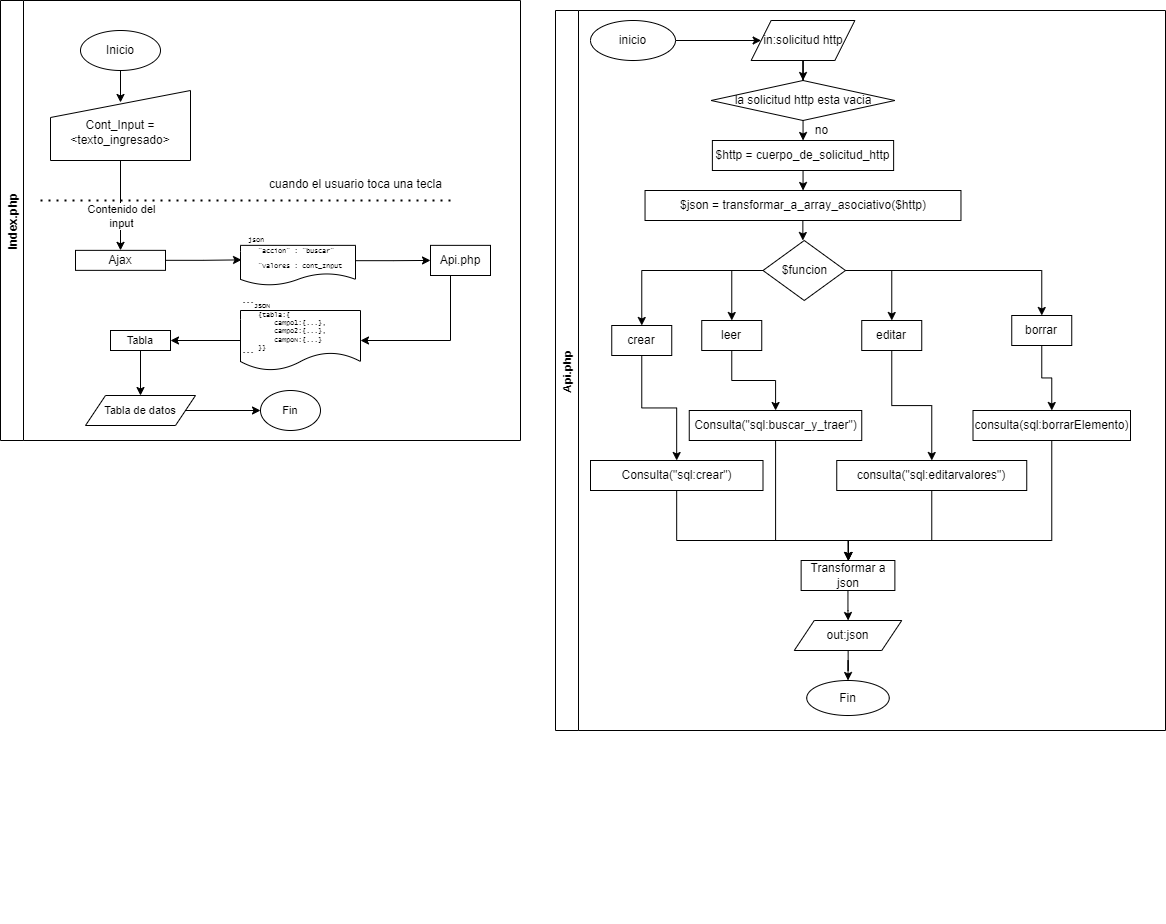

The diagram above was exported from draw.io. Its source (the exported page's mxGraphModel, read from the mxfile embedded in the PNG):
<mxGraphModel dx="1578" dy="1024" grid="1" gridSize="10" guides="1" tooltips="1" connect="1" arrows="1" fold="1" page="1" pageScale="1" pageWidth="1169" pageHeight="827" math="0" shadow="0">
  <root>
    <mxCell id="0" />
    <mxCell id="1" parent="0" />
    <mxCell id="sBC870FWSF1HZHHWkF-I-48" value="" style="group" parent="1" vertex="1" connectable="0">
      <mxGeometry x="40" y="30" width="1155" height="913" as="geometry" />
    </mxCell>
    <mxCell id="zmLbM4HX59QKHRKfZUCe-139" value="" style="group" vertex="1" connectable="0" parent="sBC870FWSF1HZHHWkF-I-48">
      <mxGeometry x="-10" y="-10" width="1165" height="730" as="geometry" />
    </mxCell>
    <mxCell id="sBC870FWSF1HZHHWkF-I-19" value="Index.php" style="swimlane;horizontal=0;fontFamily=Helvetica;fontSize=12;" parent="zmLbM4HX59QKHRKfZUCe-139" vertex="1">
      <mxGeometry width="520" height="440" as="geometry" />
    </mxCell>
    <mxCell id="sBC870FWSF1HZHHWkF-I-56" style="edgeStyle=orthogonalEdgeStyle;rounded=0;orthogonalLoop=1;jettySize=auto;html=1;entryX=1;entryY=0.5;entryDx=0;entryDy=0;fontFamily=Helvetica;fontSize=11;" parent="sBC870FWSF1HZHHWkF-I-19" source="sBC870FWSF1HZHHWkF-I-20" target="sBC870FWSF1HZHHWkF-I-38" edge="1">
      <mxGeometry relative="1" as="geometry">
        <Array as="points">
          <mxPoint x="450" y="340" />
        </Array>
      </mxGeometry>
    </mxCell>
    <mxCell id="sBC870FWSF1HZHHWkF-I-20" value="Api.php" style="rounded=0;whiteSpace=wrap;html=1;fontFamily=Helvetica;fontSize=12;" parent="sBC870FWSF1HZHHWkF-I-19" vertex="1">
      <mxGeometry x="430" y="244.86" width="60" height="30.14" as="geometry" />
    </mxCell>
    <mxCell id="sBC870FWSF1HZHHWkF-I-38" value="&lt;div style=&quot;text-align: left;&quot;&gt;&lt;span style=&quot;background-color: initial;&quot;&gt;```JSON&lt;/span&gt;&lt;span style=&quot;background-color: initial;&quot;&gt;&#09;&lt;/span&gt;&lt;span style=&quot;background-color: initial;&quot;&gt;&#09;&lt;/span&gt;&lt;span style=&quot;background-color: initial;&quot;&gt;&#09;&lt;/span&gt;&lt;span style=&quot;background-color: initial;&quot;&gt;&amp;nbsp; &amp;nbsp;&amp;nbsp;&lt;/span&gt;&lt;br&gt;&lt;/div&gt;&lt;div style=&quot;text-align: left;&quot;&gt;&lt;span style=&quot;background-color: initial;&quot;&gt;&amp;nbsp; &amp;nbsp; {tabla:{&lt;span style=&quot;white-space: pre;&quot;&gt;&#09;&lt;/span&gt;&lt;span style=&quot;white-space: pre;&quot;&gt;&#09;&lt;/span&gt;&amp;nbsp; &amp;nbsp; &amp;nbsp;&lt;/span&gt;&lt;/div&gt;&lt;div style=&quot;text-align: left;&quot;&gt;&lt;span style=&quot;background-color: initial;&quot;&gt;&amp;nbsp; &amp;nbsp; &amp;nbsp; &amp;nbsp; campo1:{...},&lt;/span&gt;&lt;/div&gt;&lt;div style=&quot;text-align: left;&quot;&gt;&lt;span style=&quot;background-color: initial;&quot;&gt;&amp;nbsp; &amp;nbsp; &amp;nbsp; &amp;nbsp; campo2:{...},&lt;/span&gt;&lt;/div&gt;&lt;div style=&quot;text-align: left;&quot;&gt;&lt;span style=&quot;background-color: initial;&quot;&gt;&lt;span style=&quot;white-space: pre;&quot;&gt;&#09;&lt;/span&gt;campoN:{...}&lt;br&gt;&lt;/span&gt;&lt;/div&gt;&lt;div style=&quot;text-align: left;&quot;&gt;&lt;span style=&quot;background-color: initial;&quot;&gt;&amp;nbsp; &amp;nbsp; }&lt;/span&gt;&lt;span style=&quot;background-color: initial;&quot;&gt;}&lt;/span&gt;&lt;/div&gt;&lt;div style=&quot;text-align: left;&quot;&gt;&lt;span style=&quot;background-color: initial;&quot;&gt;```&lt;/span&gt;&lt;/div&gt;" style="shape=document;whiteSpace=wrap;html=1;boundedLbl=1;fontFamily=Lucida Console;fontSize=7;labelPosition=center;verticalLabelPosition=middle;align=center;verticalAlign=middle;textDirection=ltr;spacing=0;" parent="sBC870FWSF1HZHHWkF-I-19" vertex="1">
      <mxGeometry x="240" y="310" width="120" height="60" as="geometry" />
    </mxCell>
    <mxCell id="sBC870FWSF1HZHHWkF-I-44" value="" style="edgeStyle=orthogonalEdgeStyle;rounded=0;orthogonalLoop=1;jettySize=auto;html=1;fontFamily=Helvetica;fontSize=11;" parent="sBC870FWSF1HZHHWkF-I-19" source="sBC870FWSF1HZHHWkF-I-42" target="sBC870FWSF1HZHHWkF-I-43" edge="1">
      <mxGeometry relative="1" as="geometry" />
    </mxCell>
    <mxCell id="sBC870FWSF1HZHHWkF-I-42" value="Tabla" style="rounded=0;whiteSpace=wrap;html=1;fontFamily=Helvetica;fontSize=11;" parent="sBC870FWSF1HZHHWkF-I-19" vertex="1">
      <mxGeometry x="110" y="330" width="60" height="20" as="geometry" />
    </mxCell>
    <mxCell id="sBC870FWSF1HZHHWkF-I-41" style="edgeStyle=orthogonalEdgeStyle;rounded=0;orthogonalLoop=1;jettySize=auto;html=1;fontFamily=Lucida Console;fontSize=7;" parent="sBC870FWSF1HZHHWkF-I-19" source="sBC870FWSF1HZHHWkF-I-38" target="sBC870FWSF1HZHHWkF-I-42" edge="1">
      <mxGeometry relative="1" as="geometry">
        <mxPoint x="210" y="339.9428571428572" as="targetPoint" />
      </mxGeometry>
    </mxCell>
    <mxCell id="sBC870FWSF1HZHHWkF-I-43" value="Tabla de datos" style="shape=parallelogram;perimeter=parallelogramPerimeter;whiteSpace=wrap;html=1;fixedSize=1;fontFamily=Helvetica;fontSize=11;" parent="sBC870FWSF1HZHHWkF-I-19" vertex="1">
      <mxGeometry x="85" y="395" width="110" height="30" as="geometry" />
    </mxCell>
    <mxCell id="zmLbM4HX59QKHRKfZUCe-2" value="Fin" style="ellipse;whiteSpace=wrap;html=1;fontSize=11;" vertex="1" parent="sBC870FWSF1HZHHWkF-I-19">
      <mxGeometry x="260" y="390" width="60" height="40" as="geometry" />
    </mxCell>
    <mxCell id="zmLbM4HX59QKHRKfZUCe-3" value="" style="edgeStyle=orthogonalEdgeStyle;rounded=0;orthogonalLoop=1;jettySize=auto;html=1;" edge="1" parent="sBC870FWSF1HZHHWkF-I-19" source="sBC870FWSF1HZHHWkF-I-43" target="zmLbM4HX59QKHRKfZUCe-2">
      <mxGeometry relative="1" as="geometry" />
    </mxCell>
    <mxCell id="sBC870FWSF1HZHHWkF-I-1" value="Inicio" style="ellipse;whiteSpace=wrap;html=1;" parent="zmLbM4HX59QKHRKfZUCe-139" vertex="1">
      <mxGeometry x="80" y="30" width="80" height="40" as="geometry" />
    </mxCell>
    <mxCell id="sBC870FWSF1HZHHWkF-I-5" value="&lt;br&gt;Cont_Input = &amp;lt;texto_ingresado&amp;gt;" style="shape=manualInput;whiteSpace=wrap;html=1;size=27;" parent="zmLbM4HX59QKHRKfZUCe-139" vertex="1">
      <mxGeometry x="50" y="90" width="140" height="70" as="geometry" />
    </mxCell>
    <mxCell id="sBC870FWSF1HZHHWkF-I-4" value="" style="edgeStyle=orthogonalEdgeStyle;rounded=0;orthogonalLoop=1;jettySize=auto;html=1;entryX=0.5;entryY=0.171;entryDx=0;entryDy=0;entryPerimeter=0;" parent="zmLbM4HX59QKHRKfZUCe-139" source="sBC870FWSF1HZHHWkF-I-1" target="sBC870FWSF1HZHHWkF-I-5" edge="1">
      <mxGeometry relative="1" as="geometry">
        <mxPoint x="220.0344827586207" y="90" as="targetPoint" />
      </mxGeometry>
    </mxCell>
    <mxCell id="sBC870FWSF1HZHHWkF-I-10" value="Ajax" style="rounded=0;whiteSpace=wrap;html=1;" parent="zmLbM4HX59QKHRKfZUCe-139" vertex="1">
      <mxGeometry x="75" y="249.86" width="90" height="20" as="geometry" />
    </mxCell>
    <mxCell id="sBC870FWSF1HZHHWkF-I-6" style="edgeStyle=orthogonalEdgeStyle;rounded=0;orthogonalLoop=1;jettySize=auto;html=1;" parent="zmLbM4HX59QKHRKfZUCe-139" source="sBC870FWSF1HZHHWkF-I-5" target="sBC870FWSF1HZHHWkF-I-10" edge="1">
      <mxGeometry relative="1" as="geometry">
        <mxPoint x="220" y="340" as="targetPoint" />
        <Array as="points" />
      </mxGeometry>
    </mxCell>
    <mxCell id="sBC870FWSF1HZHHWkF-I-9" value="Contenido del&lt;br&gt;input" style="edgeLabel;html=1;align=center;verticalAlign=middle;resizable=0;points=[];" parent="sBC870FWSF1HZHHWkF-I-6" vertex="1" connectable="0">
      <mxGeometry x="0.1026" y="1" relative="1" as="geometry">
        <mxPoint x="-1" y="6" as="offset" />
      </mxGeometry>
    </mxCell>
    <mxCell id="sBC870FWSF1HZHHWkF-I-18" value="" style="group" parent="zmLbM4HX59QKHRKfZUCe-139" vertex="1" connectable="0">
      <mxGeometry x="40" y="174" width="410" height="26" as="geometry" />
    </mxCell>
    <mxCell id="sBC870FWSF1HZHHWkF-I-7" value="" style="endArrow=none;dashed=1;html=1;dashPattern=1 3;strokeWidth=2;rounded=0;" parent="sBC870FWSF1HZHHWkF-I-18" edge="1">
      <mxGeometry width="50" height="50" relative="1" as="geometry">
        <mxPoint y="26" as="sourcePoint" />
        <mxPoint x="410" y="26" as="targetPoint" />
      </mxGeometry>
    </mxCell>
    <mxCell id="sBC870FWSF1HZHHWkF-I-8" value="cuando el usuario toca una tecla" style="text;html=1;align=center;verticalAlign=middle;resizable=0;points=[];autosize=1;strokeColor=none;fillColor=none;" parent="sBC870FWSF1HZHHWkF-I-18" vertex="1">
      <mxGeometry x="220" width="190" height="20" as="geometry" />
    </mxCell>
    <mxCell id="sBC870FWSF1HZHHWkF-I-45" value="" style="group" parent="zmLbM4HX59QKHRKfZUCe-139" vertex="1" connectable="0">
      <mxGeometry x="240" y="234.86" width="120" height="50" as="geometry" />
    </mxCell>
    <mxCell id="sBC870FWSF1HZHHWkF-I-46" value="&lt;pre style=&quot;font-size: 7px;&quot;&gt;&lt;span style=&quot;font-family: &amp;quot;Lucida Console&amp;quot;; background-color: initial; white-space: normal;&quot;&gt;&amp;nbsp; &amp;nbsp; &quot;accion&quot; : &quot;buscar&quot;&lt;/span&gt;&lt;br&gt;&lt;/pre&gt;&lt;pre style=&quot;font-size: 7px;&quot;&gt;&lt;font face=&quot;Lucida Console&quot; style=&quot;font-size: 7px;&quot;&gt;&amp;nbsp; &amp;nbsp; &quot;valores : cont_Input&lt;/font&gt;&lt;br&gt;&lt;/pre&gt;" style="shape=document;whiteSpace=wrap;html=1;boundedLbl=1;align=left;" parent="sBC870FWSF1HZHHWkF-I-45" vertex="1">
      <mxGeometry y="10" width="115" height="40" as="geometry" />
    </mxCell>
    <mxCell id="sBC870FWSF1HZHHWkF-I-47" value="json" style="text;html=1;align=center;verticalAlign=middle;resizable=0;points=[];autosize=1;strokeColor=none;fillColor=none;fontSize=7;fontFamily=Lucida Console;" parent="sBC870FWSF1HZHHWkF-I-45" vertex="1">
      <mxGeometry width="30" height="10" as="geometry" />
    </mxCell>
    <mxCell id="sBC870FWSF1HZHHWkF-I-53" style="edgeStyle=orthogonalEdgeStyle;rounded=0;orthogonalLoop=1;jettySize=auto;html=1;entryX=0.009;entryY=0.363;entryDx=0;entryDy=0;entryPerimeter=0;fontFamily=Helvetica;fontSize=11;" parent="zmLbM4HX59QKHRKfZUCe-139" source="sBC870FWSF1HZHHWkF-I-10" target="sBC870FWSF1HZHHWkF-I-46" edge="1">
      <mxGeometry relative="1" as="geometry" />
    </mxCell>
    <mxCell id="sBC870FWSF1HZHHWkF-I-54" style="edgeStyle=orthogonalEdgeStyle;rounded=0;orthogonalLoop=1;jettySize=auto;html=1;entryX=0;entryY=0.5;entryDx=0;entryDy=0;fontFamily=Helvetica;fontSize=11;exitX=1;exitY=0.383;exitDx=0;exitDy=0;exitPerimeter=0;" parent="zmLbM4HX59QKHRKfZUCe-139" source="sBC870FWSF1HZHHWkF-I-46" target="sBC870FWSF1HZHHWkF-I-20" edge="1">
      <mxGeometry relative="1" as="geometry" />
    </mxCell>
    <mxCell id="sBC870FWSF1HZHHWkF-I-55" value="Api.php" style="swimlane;horizontal=0;fontFamily=Helvetica;fontSize=11;" parent="zmLbM4HX59QKHRKfZUCe-139" vertex="1">
      <mxGeometry x="555" y="10" width="610" height="720" as="geometry" />
    </mxCell>
    <mxCell id="zmLbM4HX59QKHRKfZUCe-134" style="edgeStyle=orthogonalEdgeStyle;rounded=0;orthogonalLoop=1;jettySize=auto;html=1;" edge="1" parent="sBC870FWSF1HZHHWkF-I-55" source="zmLbM4HX59QKHRKfZUCe-4" target="zmLbM4HX59QKHRKfZUCe-133">
      <mxGeometry relative="1" as="geometry" />
    </mxCell>
    <mxCell id="zmLbM4HX59QKHRKfZUCe-4" value="inicio" style="ellipse;whiteSpace=wrap;html=1;" vertex="1" parent="sBC870FWSF1HZHHWkF-I-55">
      <mxGeometry x="35" y="10" width="85" height="40" as="geometry" />
    </mxCell>
    <mxCell id="zmLbM4HX59QKHRKfZUCe-50" value="" style="edgeStyle=orthogonalEdgeStyle;rounded=0;orthogonalLoop=1;jettySize=auto;html=1;" edge="1" parent="sBC870FWSF1HZHHWkF-I-55" source="zmLbM4HX59QKHRKfZUCe-5" target="zmLbM4HX59QKHRKfZUCe-48">
      <mxGeometry relative="1" as="geometry" />
    </mxCell>
    <mxCell id="zmLbM4HX59QKHRKfZUCe-5" value="$http = cuerpo_de_solicitud_http" style="rounded=0;whiteSpace=wrap;html=1;" vertex="1" parent="sBC870FWSF1HZHHWkF-I-55">
      <mxGeometry x="156.88" y="130" width="181.25" height="30" as="geometry" />
    </mxCell>
    <mxCell id="zmLbM4HX59QKHRKfZUCe-7" value="$funcion" style="rhombus;whiteSpace=wrap;html=1;rounded=0;" vertex="1" parent="sBC870FWSF1HZHHWkF-I-55">
      <mxGeometry x="207.5" y="230" width="82.5" height="60" as="geometry" />
    </mxCell>
    <mxCell id="zmLbM4HX59QKHRKfZUCe-61" style="edgeStyle=orthogonalEdgeStyle;rounded=0;orthogonalLoop=1;jettySize=auto;html=1;" edge="1" parent="sBC870FWSF1HZHHWkF-I-55" source="zmLbM4HX59QKHRKfZUCe-23" target="zmLbM4HX59QKHRKfZUCe-46">
      <mxGeometry relative="1" as="geometry">
        <Array as="points">
          <mxPoint x="496" y="530" />
          <mxPoint x="293" y="530" />
        </Array>
      </mxGeometry>
    </mxCell>
    <mxCell id="zmLbM4HX59QKHRKfZUCe-23" value="consulta(sql:borrarElemento)" style="text;html=1;strokeColor=default;fillColor=none;align=center;verticalAlign=middle;whiteSpace=wrap;rounded=0;" vertex="1" parent="sBC870FWSF1HZHHWkF-I-55">
      <mxGeometry x="417.5" y="400" width="157.5" height="30" as="geometry" />
    </mxCell>
    <mxCell id="zmLbM4HX59QKHRKfZUCe-60" style="edgeStyle=orthogonalEdgeStyle;rounded=0;orthogonalLoop=1;jettySize=auto;html=1;" edge="1" parent="sBC870FWSF1HZHHWkF-I-55" source="zmLbM4HX59QKHRKfZUCe-26" target="zmLbM4HX59QKHRKfZUCe-46">
      <mxGeometry relative="1" as="geometry">
        <Array as="points">
          <mxPoint x="376" y="530" />
          <mxPoint x="293" y="530" />
        </Array>
      </mxGeometry>
    </mxCell>
    <mxCell id="zmLbM4HX59QKHRKfZUCe-26" value="consulta(&quot;sql:editarvalores&quot;)" style="text;html=1;strokeColor=default;fillColor=none;align=center;verticalAlign=middle;whiteSpace=wrap;rounded=0;" vertex="1" parent="sBC870FWSF1HZHHWkF-I-55">
      <mxGeometry x="281.25" y="450" width="190" height="30" as="geometry" />
    </mxCell>
    <mxCell id="zmLbM4HX59QKHRKfZUCe-63" style="edgeStyle=orthogonalEdgeStyle;rounded=0;orthogonalLoop=1;jettySize=auto;html=1;entryX=0.5;entryY=0;entryDx=0;entryDy=0;" edge="1" parent="sBC870FWSF1HZHHWkF-I-55" source="zmLbM4HX59QKHRKfZUCe-28" target="zmLbM4HX59QKHRKfZUCe-46">
      <mxGeometry relative="1" as="geometry">
        <Array as="points">
          <mxPoint x="220" y="530" />
          <mxPoint x="293" y="530" />
        </Array>
      </mxGeometry>
    </mxCell>
    <mxCell id="zmLbM4HX59QKHRKfZUCe-28" value="Consulta(&quot;sql:buscar_y_traer&quot;)" style="text;html=1;strokeColor=default;fillColor=none;align=center;verticalAlign=middle;whiteSpace=wrap;rounded=0;" vertex="1" parent="sBC870FWSF1HZHHWkF-I-55">
      <mxGeometry x="133.75" y="400" width="172.5" height="30" as="geometry" />
    </mxCell>
    <mxCell id="zmLbM4HX59QKHRKfZUCe-41" style="edgeStyle=orthogonalEdgeStyle;rounded=0;orthogonalLoop=1;jettySize=auto;html=1;" edge="1" parent="sBC870FWSF1HZHHWkF-I-55" source="zmLbM4HX59QKHRKfZUCe-35" target="zmLbM4HX59QKHRKfZUCe-26">
      <mxGeometry relative="1" as="geometry" />
    </mxCell>
    <mxCell id="zmLbM4HX59QKHRKfZUCe-35" value="editar" style="text;html=1;strokeColor=default;fillColor=none;align=center;verticalAlign=middle;whiteSpace=wrap;rounded=0;" vertex="1" parent="sBC870FWSF1HZHHWkF-I-55">
      <mxGeometry x="306.25" y="310" width="60" height="30" as="geometry" />
    </mxCell>
    <mxCell id="zmLbM4HX59QKHRKfZUCe-34" style="edgeStyle=orthogonalEdgeStyle;rounded=0;orthogonalLoop=1;jettySize=auto;html=1;" edge="1" parent="sBC870FWSF1HZHHWkF-I-55" source="zmLbM4HX59QKHRKfZUCe-7" target="zmLbM4HX59QKHRKfZUCe-35">
      <mxGeometry relative="1" as="geometry">
        <mxPoint x="316.25" y="330" as="targetPoint" />
      </mxGeometry>
    </mxCell>
    <mxCell id="zmLbM4HX59QKHRKfZUCe-40" style="edgeStyle=orthogonalEdgeStyle;rounded=0;orthogonalLoop=1;jettySize=auto;html=1;" edge="1" parent="sBC870FWSF1HZHHWkF-I-55" source="zmLbM4HX59QKHRKfZUCe-33" target="zmLbM4HX59QKHRKfZUCe-28">
      <mxGeometry relative="1" as="geometry" />
    </mxCell>
    <mxCell id="zmLbM4HX59QKHRKfZUCe-33" value="leer" style="text;html=1;strokeColor=default;fillColor=none;align=center;verticalAlign=middle;whiteSpace=wrap;rounded=0;" vertex="1" parent="sBC870FWSF1HZHHWkF-I-55">
      <mxGeometry x="146.25" y="310" width="60" height="30" as="geometry" />
    </mxCell>
    <mxCell id="zmLbM4HX59QKHRKfZUCe-32" style="edgeStyle=orthogonalEdgeStyle;rounded=0;orthogonalLoop=1;jettySize=auto;html=1;" edge="1" parent="sBC870FWSF1HZHHWkF-I-55" source="zmLbM4HX59QKHRKfZUCe-7" target="zmLbM4HX59QKHRKfZUCe-33">
      <mxGeometry relative="1" as="geometry">
        <mxPoint x="176.25" y="330" as="targetPoint" />
      </mxGeometry>
    </mxCell>
    <mxCell id="zmLbM4HX59QKHRKfZUCe-59" style="edgeStyle=orthogonalEdgeStyle;rounded=0;orthogonalLoop=1;jettySize=auto;html=1;" edge="1" parent="sBC870FWSF1HZHHWkF-I-55" source="zmLbM4HX59QKHRKfZUCe-38" target="zmLbM4HX59QKHRKfZUCe-46">
      <mxGeometry relative="1" as="geometry">
        <Array as="points">
          <mxPoint x="121" y="530" />
          <mxPoint x="293" y="530" />
        </Array>
      </mxGeometry>
    </mxCell>
    <mxCell id="zmLbM4HX59QKHRKfZUCe-38" value="Consulta(&quot;sql:crear&quot;)" style="text;html=1;strokeColor=default;fillColor=none;align=center;verticalAlign=middle;whiteSpace=wrap;rounded=0;" vertex="1" parent="sBC870FWSF1HZHHWkF-I-55">
      <mxGeometry x="35" y="450" width="172.5" height="30" as="geometry" />
    </mxCell>
    <mxCell id="zmLbM4HX59QKHRKfZUCe-65" style="edgeStyle=orthogonalEdgeStyle;rounded=0;orthogonalLoop=1;jettySize=auto;html=1;" edge="1" parent="sBC870FWSF1HZHHWkF-I-55" source="zmLbM4HX59QKHRKfZUCe-46" target="zmLbM4HX59QKHRKfZUCe-64">
      <mxGeometry relative="1" as="geometry" />
    </mxCell>
    <mxCell id="zmLbM4HX59QKHRKfZUCe-46" value="Transformar a json" style="text;html=1;strokeColor=default;fillColor=none;align=center;verticalAlign=middle;whiteSpace=wrap;rounded=0;" vertex="1" parent="sBC870FWSF1HZHHWkF-I-55">
      <mxGeometry x="245.63" y="550" width="93.75" height="30" as="geometry" />
    </mxCell>
    <mxCell id="zmLbM4HX59QKHRKfZUCe-48" value="$json = transformar_a_array_asociativo($http)" style="text;html=1;strokeColor=default;fillColor=none;align=center;verticalAlign=middle;whiteSpace=wrap;rounded=0;" vertex="1" parent="sBC870FWSF1HZHHWkF-I-55">
      <mxGeometry x="89.53999999999999" y="180" width="315.93" height="30" as="geometry" />
    </mxCell>
    <mxCell id="zmLbM4HX59QKHRKfZUCe-54" style="edgeStyle=orthogonalEdgeStyle;rounded=0;orthogonalLoop=1;jettySize=auto;html=1;" edge="1" parent="sBC870FWSF1HZHHWkF-I-55" source="zmLbM4HX59QKHRKfZUCe-51" target="zmLbM4HX59QKHRKfZUCe-5">
      <mxGeometry relative="1" as="geometry" />
    </mxCell>
    <mxCell id="zmLbM4HX59QKHRKfZUCe-51" value="la solicitud http esta vacia" style="rhombus;whiteSpace=wrap;html=1;strokeColor=default;fillColor=none;" vertex="1" parent="sBC870FWSF1HZHHWkF-I-55">
      <mxGeometry x="155.63" y="70" width="183.75" height="40" as="geometry" />
    </mxCell>
    <mxCell id="zmLbM4HX59QKHRKfZUCe-55" value="no" style="text;html=1;align=center;verticalAlign=middle;resizable=0;points=[];autosize=1;strokeColor=none;fillColor=none;" vertex="1" parent="sBC870FWSF1HZHHWkF-I-55">
      <mxGeometry x="251.25" y="110" width="30" height="20" as="geometry" />
    </mxCell>
    <mxCell id="zmLbM4HX59QKHRKfZUCe-64" value="out:json" style="shape=parallelogram;perimeter=parallelogramPerimeter;whiteSpace=wrap;html=1;fixedSize=1;strokeColor=default;fillColor=none;" vertex="1" parent="sBC870FWSF1HZHHWkF-I-55">
      <mxGeometry x="238.76" y="610" width="107.49" height="30" as="geometry" />
    </mxCell>
    <mxCell id="zmLbM4HX59QKHRKfZUCe-66" value="Fin" style="ellipse;whiteSpace=wrap;html=1;fillColor=none;" vertex="1" parent="sBC870FWSF1HZHHWkF-I-55">
      <mxGeometry x="251.25" y="670" width="82.5" height="35" as="geometry" />
    </mxCell>
    <mxCell id="zmLbM4HX59QKHRKfZUCe-67" value="" style="edgeStyle=orthogonalEdgeStyle;rounded=0;orthogonalLoop=1;jettySize=auto;html=1;" edge="1" parent="sBC870FWSF1HZHHWkF-I-55" source="zmLbM4HX59QKHRKfZUCe-64" target="zmLbM4HX59QKHRKfZUCe-66">
      <mxGeometry relative="1" as="geometry" />
    </mxCell>
    <mxCell id="zmLbM4HX59QKHRKfZUCe-138" value="" style="edgeStyle=orthogonalEdgeStyle;rounded=0;orthogonalLoop=1;jettySize=auto;html=1;entryX=0.5;entryY=0;entryDx=0;entryDy=0;" edge="1" parent="sBC870FWSF1HZHHWkF-I-55" source="zmLbM4HX59QKHRKfZUCe-133" target="zmLbM4HX59QKHRKfZUCe-51">
      <mxGeometry relative="1" as="geometry" />
    </mxCell>
    <mxCell id="zmLbM4HX59QKHRKfZUCe-133" value="in:solicitud http" style="shape=parallelogram;perimeter=parallelogramPerimeter;whiteSpace=wrap;html=1;fixedSize=1;strokeColor=default;fillColor=none;" vertex="1" parent="sBC870FWSF1HZHHWkF-I-55">
      <mxGeometry x="195.63" y="10" width="103.75" height="40" as="geometry" />
    </mxCell>
    <mxCell id="zmLbM4HX59QKHRKfZUCe-30" style="edgeStyle=orthogonalEdgeStyle;rounded=0;orthogonalLoop=1;jettySize=auto;html=1;" edge="1" parent="1" source="zmLbM4HX59QKHRKfZUCe-7" target="zmLbM4HX59QKHRKfZUCe-31">
      <mxGeometry relative="1" as="geometry">
        <mxPoint x="671.25" y="360" as="targetPoint" />
      </mxGeometry>
    </mxCell>
    <mxCell id="zmLbM4HX59QKHRKfZUCe-39" style="edgeStyle=orthogonalEdgeStyle;rounded=0;orthogonalLoop=1;jettySize=auto;html=1;" edge="1" parent="1" source="zmLbM4HX59QKHRKfZUCe-31" target="zmLbM4HX59QKHRKfZUCe-38">
      <mxGeometry relative="1" as="geometry" />
    </mxCell>
    <mxCell id="zmLbM4HX59QKHRKfZUCe-31" value="crear" style="text;html=1;strokeColor=default;fillColor=none;align=center;verticalAlign=middle;whiteSpace=wrap;rounded=0;" vertex="1" parent="1">
      <mxGeometry x="641.25" y="345" width="60" height="30" as="geometry" />
    </mxCell>
    <mxCell id="zmLbM4HX59QKHRKfZUCe-36" style="edgeStyle=orthogonalEdgeStyle;rounded=0;orthogonalLoop=1;jettySize=auto;html=1;" edge="1" parent="1" source="zmLbM4HX59QKHRKfZUCe-7" target="zmLbM4HX59QKHRKfZUCe-37">
      <mxGeometry relative="1" as="geometry">
        <mxPoint x="1071.25" y="350" as="targetPoint" />
      </mxGeometry>
    </mxCell>
    <mxCell id="zmLbM4HX59QKHRKfZUCe-42" style="edgeStyle=orthogonalEdgeStyle;rounded=0;orthogonalLoop=1;jettySize=auto;html=1;" edge="1" parent="1" source="zmLbM4HX59QKHRKfZUCe-37" target="zmLbM4HX59QKHRKfZUCe-23">
      <mxGeometry relative="1" as="geometry" />
    </mxCell>
    <mxCell id="zmLbM4HX59QKHRKfZUCe-37" value="borrar" style="text;html=1;strokeColor=default;fillColor=none;align=center;verticalAlign=middle;whiteSpace=wrap;rounded=0;" vertex="1" parent="1">
      <mxGeometry x="1041.25" y="335" width="60" height="30" as="geometry" />
    </mxCell>
    <mxCell id="zmLbM4HX59QKHRKfZUCe-58" style="edgeStyle=orthogonalEdgeStyle;rounded=0;orthogonalLoop=1;jettySize=auto;html=1;" edge="1" parent="1" source="zmLbM4HX59QKHRKfZUCe-48">
      <mxGeometry relative="1" as="geometry">
        <mxPoint x="832.5049999999999" y="260" as="targetPoint" />
      </mxGeometry>
    </mxCell>
  </root>
</mxGraphModel>